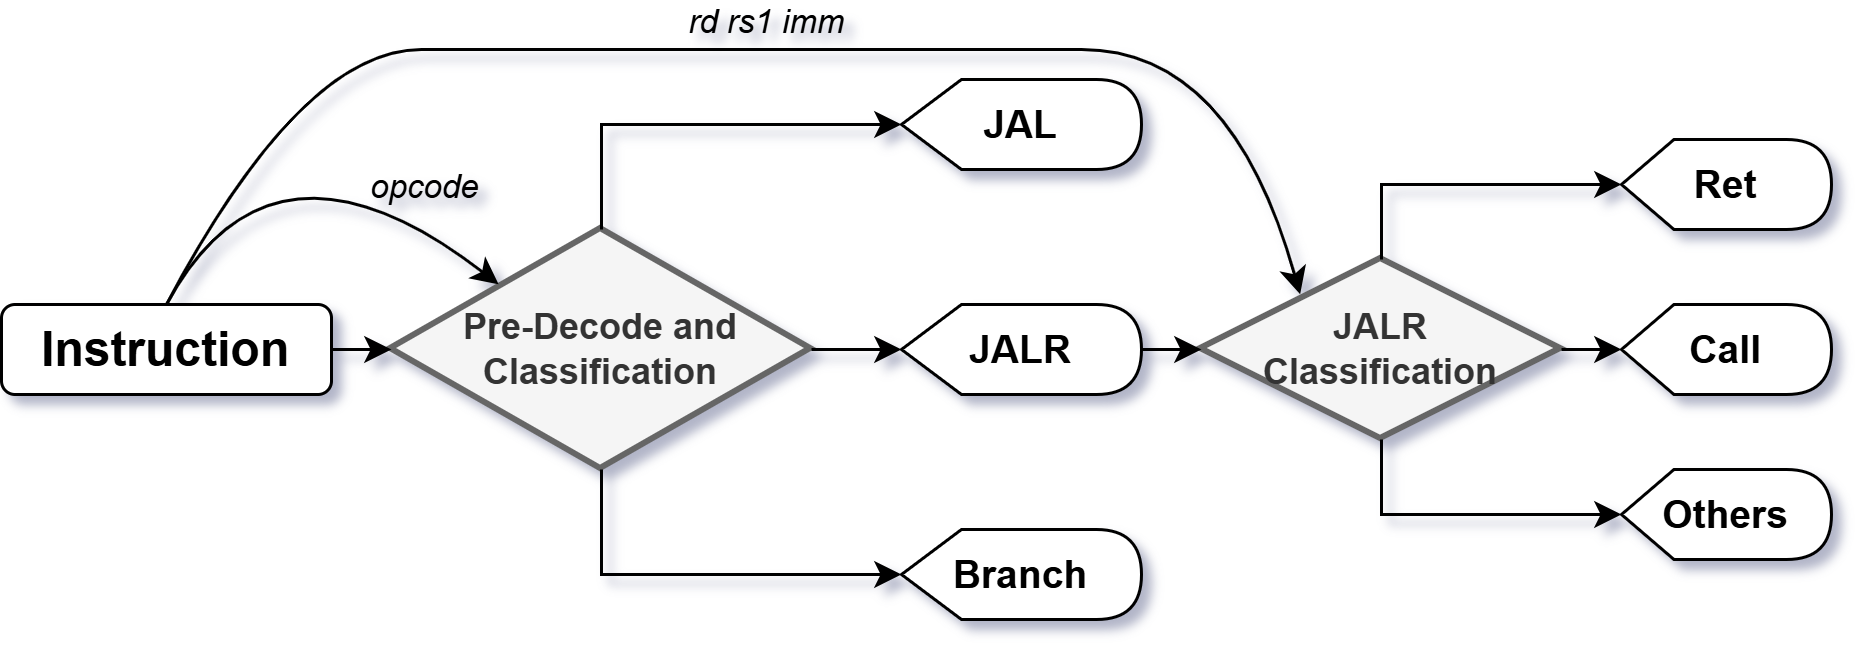

The diagram above was exported from draw.io. Its source (the exported page's mxGraphModel, read from the mxfile embedded in the PNG):
<mxGraphModel dx="793" dy="581" grid="1" gridSize="10" guides="1" tooltips="1" connect="1" arrows="1" fold="1" page="1" pageScale="1" pageWidth="1654" pageHeight="2336" math="0" shadow="1">
  <root>
    <mxCell id="0" />
    <mxCell id="1" parent="0" />
    <mxCell id="Gu9yZtBGBQxCu05zfZ_R-1" parent="1" style="rounded=1;whiteSpace=wrap;html=1;" value="&lt;b&gt;&lt;font style=&quot;font-size: 16px;&quot;&gt;Instruction&lt;/font&gt;&lt;/b&gt;" vertex="1">
      <mxGeometry height="30" width="110" x="100" y="245" as="geometry" />
    </mxCell>
    <mxCell id="Gu9yZtBGBQxCu05zfZ_R-9" parent="1" style="shape=display;whiteSpace=wrap;html=1;" value="&lt;b&gt;&lt;font style=&quot;font-size: 13px;&quot;&gt;JAL&lt;/font&gt;&lt;/b&gt;" vertex="1">
      <mxGeometry height="30" width="80" x="400" y="170" as="geometry" />
    </mxCell>
    <mxCell id="Gu9yZtBGBQxCu05zfZ_R-10" parent="1" style="shape=display;whiteSpace=wrap;html=1;" value="&lt;b&gt;&lt;font style=&quot;font-size: 13px;&quot;&gt;JALR&lt;/font&gt;&lt;/b&gt;" vertex="1">
      <mxGeometry height="30" width="80" x="400" y="245" as="geometry" />
    </mxCell>
    <mxCell id="Gu9yZtBGBQxCu05zfZ_R-11" parent="1" style="shape=display;whiteSpace=wrap;html=1;" value="&lt;b&gt;&lt;font style=&quot;font-size: 13px;&quot;&gt;Branch&lt;/font&gt;&lt;/b&gt;" vertex="1">
      <mxGeometry height="30" width="80" x="400" y="320" as="geometry" />
    </mxCell>
    <mxCell id="Gu9yZtBGBQxCu05zfZ_R-15" parent="1" style="strokeWidth=2;html=1;shape=mxgraph.flowchart.decision;whiteSpace=wrap;fillColor=#f5f5f5;fontColor=#333333;strokeColor=#666666;" value="&lt;b&gt;Pre-Decode and Classification&lt;/b&gt;" vertex="1">
      <mxGeometry height="80" width="140" x="230" y="220" as="geometry" />
    </mxCell>
    <mxCell id="Gu9yZtBGBQxCu05zfZ_R-16" edge="1" parent="1" source="Gu9yZtBGBQxCu05zfZ_R-15" style="edgeStyle=orthogonalEdgeStyle;rounded=0;orthogonalLoop=1;jettySize=auto;html=1;exitX=0.5;exitY=0;exitDx=0;exitDy=0;exitPerimeter=0;entryX=0;entryY=0.5;entryDx=0;entryDy=0;entryPerimeter=0;" target="Gu9yZtBGBQxCu05zfZ_R-9">
      <mxGeometry relative="1" as="geometry" />
    </mxCell>
    <mxCell id="Gu9yZtBGBQxCu05zfZ_R-17" edge="1" parent="1" source="Gu9yZtBGBQxCu05zfZ_R-15" style="edgeStyle=orthogonalEdgeStyle;rounded=0;orthogonalLoop=1;jettySize=auto;html=1;exitX=1;exitY=0.5;exitDx=0;exitDy=0;exitPerimeter=0;entryX=0;entryY=0.5;entryDx=0;entryDy=0;entryPerimeter=0;" target="Gu9yZtBGBQxCu05zfZ_R-10">
      <mxGeometry relative="1" as="geometry" />
    </mxCell>
    <mxCell id="Gu9yZtBGBQxCu05zfZ_R-18" edge="1" parent="1" source="Gu9yZtBGBQxCu05zfZ_R-15" style="edgeStyle=orthogonalEdgeStyle;rounded=0;orthogonalLoop=1;jettySize=auto;html=1;exitX=0.5;exitY=1;exitDx=0;exitDy=0;exitPerimeter=0;entryX=0;entryY=0.5;entryDx=0;entryDy=0;entryPerimeter=0;" target="Gu9yZtBGBQxCu05zfZ_R-11">
      <mxGeometry relative="1" as="geometry" />
    </mxCell>
    <mxCell id="Gu9yZtBGBQxCu05zfZ_R-19" edge="1" parent="1" source="Gu9yZtBGBQxCu05zfZ_R-1" style="edgeStyle=orthogonalEdgeStyle;rounded=0;orthogonalLoop=1;jettySize=auto;html=1;exitX=1;exitY=0.5;exitDx=0;exitDy=0;entryX=0;entryY=0.5;entryDx=0;entryDy=0;entryPerimeter=0;" target="Gu9yZtBGBQxCu05zfZ_R-15">
      <mxGeometry relative="1" as="geometry" />
    </mxCell>
    <mxCell id="Gu9yZtBGBQxCu05zfZ_R-21" parent="1" style="strokeWidth=2;html=1;shape=mxgraph.flowchart.decision;whiteSpace=wrap;fillColor=#f5f5f5;strokeColor=#666666;fontColor=#333333;" value="&lt;b&gt;JALR&lt;/b&gt;&lt;div&gt;&lt;b&gt;Classification&lt;/b&gt;&lt;/div&gt;" vertex="1">
      <mxGeometry height="60" width="120" x="500" y="230" as="geometry" />
    </mxCell>
    <mxCell id="Gu9yZtBGBQxCu05zfZ_R-22" edge="1" parent="1" source="Gu9yZtBGBQxCu05zfZ_R-10" style="edgeStyle=orthogonalEdgeStyle;rounded=0;orthogonalLoop=1;jettySize=auto;html=1;exitX=1;exitY=0.5;exitDx=0;exitDy=0;exitPerimeter=0;entryX=0;entryY=0.5;entryDx=0;entryDy=0;entryPerimeter=0;" target="Gu9yZtBGBQxCu05zfZ_R-21">
      <mxGeometry relative="1" as="geometry" />
    </mxCell>
    <mxCell id="Gu9yZtBGBQxCu05zfZ_R-23" parent="1" style="shape=display;whiteSpace=wrap;html=1;" value="&lt;span style=&quot;font-size: 13px;&quot;&gt;&lt;b&gt;Ret&lt;/b&gt;&lt;/span&gt;" vertex="1">
      <mxGeometry height="30" width="70" x="640" y="190" as="geometry" />
    </mxCell>
    <mxCell id="Gu9yZtBGBQxCu05zfZ_R-24" parent="1" style="shape=display;whiteSpace=wrap;html=1;" value="&lt;b&gt;&lt;font style=&quot;font-size: 13px;&quot;&gt;Others&lt;/font&gt;&lt;/b&gt;" vertex="1">
      <mxGeometry height="30" width="70" x="640" y="300" as="geometry" />
    </mxCell>
    <mxCell id="Gu9yZtBGBQxCu05zfZ_R-28" edge="1" parent="1" source="Gu9yZtBGBQxCu05zfZ_R-21" style="edgeStyle=orthogonalEdgeStyle;rounded=0;orthogonalLoop=1;jettySize=auto;html=1;exitX=0.5;exitY=0;exitDx=0;exitDy=0;exitPerimeter=0;entryX=0;entryY=0.5;entryDx=0;entryDy=0;entryPerimeter=0;" target="Gu9yZtBGBQxCu05zfZ_R-23">
      <mxGeometry relative="1" as="geometry" />
    </mxCell>
    <mxCell id="Gu9yZtBGBQxCu05zfZ_R-29" edge="1" parent="1" source="Gu9yZtBGBQxCu05zfZ_R-21" style="edgeStyle=orthogonalEdgeStyle;rounded=0;orthogonalLoop=1;jettySize=auto;html=1;exitX=0.5;exitY=1;exitDx=0;exitDy=0;exitPerimeter=0;entryX=0;entryY=0.5;entryDx=0;entryDy=0;entryPerimeter=0;" target="Gu9yZtBGBQxCu05zfZ_R-24">
      <mxGeometry relative="1" as="geometry" />
    </mxCell>
    <mxCell id="Gu9yZtBGBQxCu05zfZ_R-37" edge="1" parent="1" source="Gu9yZtBGBQxCu05zfZ_R-1" style="curved=1;endArrow=classic;html=1;rounded=0;exitX=0.5;exitY=0;exitDx=0;exitDy=0;entryX=0.255;entryY=0.228;entryDx=0;entryDy=0;entryPerimeter=0;" target="Gu9yZtBGBQxCu05zfZ_R-15" value="">
      <mxGeometry height="50" relative="1" width="50" as="geometry">
        <Array as="points">
          <mxPoint x="190" y="180" />
        </Array>
        <mxPoint x="150" y="230" as="sourcePoint" />
        <mxPoint x="200" y="180" as="targetPoint" />
      </mxGeometry>
    </mxCell>
    <mxCell id="Gu9yZtBGBQxCu05zfZ_R-38" connectable="0" parent="Gu9yZtBGBQxCu05zfZ_R-37" style="edgeLabel;html=1;align=center;verticalAlign=middle;resizable=0;points=[];labelBackgroundColor=none;fontStyle=2" value="opcode" vertex="1">
      <mxGeometry relative="1" x="0.2519" y="-12" as="geometry">
        <mxPoint x="32" y="-4" as="offset" />
      </mxGeometry>
    </mxCell>
    <mxCell id="Gu9yZtBGBQxCu05zfZ_R-39" edge="1" parent="1" source="Gu9yZtBGBQxCu05zfZ_R-1" style="curved=1;endArrow=classic;html=1;rounded=0;exitX=0.5;exitY=0;exitDx=0;exitDy=0;entryX=0.274;entryY=0.193;entryDx=0;entryDy=0;entryPerimeter=0;" target="Gu9yZtBGBQxCu05zfZ_R-21" value="">
      <mxGeometry height="50" relative="1" width="50" as="geometry">
        <Array as="points">
          <mxPoint x="200" y="160" />
          <mxPoint x="280" y="160" />
          <mxPoint x="410" y="160" />
          <mxPoint x="510" y="160" />
        </Array>
        <mxPoint x="150" y="215" as="sourcePoint" />
        <mxPoint x="261" y="208" as="targetPoint" />
      </mxGeometry>
    </mxCell>
    <mxCell id="Gu9yZtBGBQxCu05zfZ_R-40" connectable="0" parent="Gu9yZtBGBQxCu05zfZ_R-39" style="edgeLabel;html=1;align=center;verticalAlign=middle;resizable=0;points=[];labelBackgroundColor=none;fontStyle=2" value="rd rs1 imm" vertex="1">
      <mxGeometry relative="1" x="0.2519" y="-12" as="geometry">
        <mxPoint x="-56" y="-22" as="offset" />
      </mxGeometry>
    </mxCell>
    <mxCell id="Gu9yZtBGBQxCu05zfZ_R-41" parent="1" style="shape=display;whiteSpace=wrap;html=1;" value="&lt;span style=&quot;font-size: 13px;&quot;&gt;&lt;b&gt;Call&lt;/b&gt;&lt;/span&gt;" vertex="1">
      <mxGeometry height="30" width="70" x="640" y="245" as="geometry" />
    </mxCell>
    <mxCell id="Gu9yZtBGBQxCu05zfZ_R-42" edge="1" parent="1" source="Gu9yZtBGBQxCu05zfZ_R-21" style="edgeStyle=orthogonalEdgeStyle;rounded=0;orthogonalLoop=1;jettySize=auto;html=1;exitX=1;exitY=0.5;exitDx=0;exitDy=0;exitPerimeter=0;entryX=0;entryY=0.5;entryDx=0;entryDy=0;entryPerimeter=0;" target="Gu9yZtBGBQxCu05zfZ_R-41">
      <mxGeometry relative="1" as="geometry" />
    </mxCell>
  </root>
</mxGraphModel>